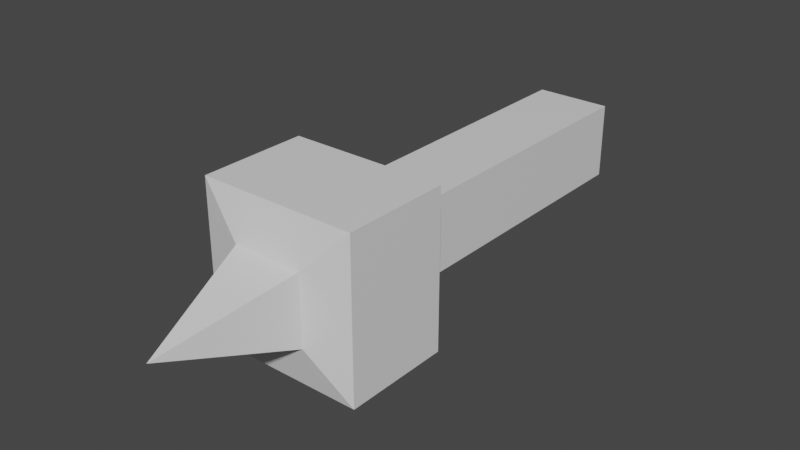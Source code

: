 # Source: stillBarrel.blend  (saved by Blender 2.90.8; exported with 4.5.12 LTS)
import bpy
from mathutils import Matrix  # noqa: F401  (used for matrix-valued properties, if any)

bpy.ops.wm.read_factory_settings(use_empty=True)
scene = bpy.context.scene
scene.name = 'Scene'

# ---- collections
col_collection = bpy.data.collections.new('Collection'); scene.collection.children.link(col_collection)

# ---- materials (node trees are filled in below, after node groups)
mat_material = bpy.data.materials.new('Material')
mat_material.alpha_threshold = 0.0
mat_material.use_transparent_shadow = False
mat_material.line_color = (0.0, 0.0, 0.0, 1.0)

# ---- material node trees
mat_material.use_nodes = True; mat_material.node_tree.nodes.clear()
_N = mat_material.node_tree.nodes; _L = mat_material.node_tree.links
n0 = _N.new('ShaderNodeOutputMaterial'); n0.name = 'Material Output'; n0.location = (300, 300)
n1 = _N.new('ShaderNodeBsdfPrincipled'); n1.name = 'Principled BSDF'; n1.location = (10, 300)
n1.distribution = 'GGX'
n1.subsurface_method = 'BURLEY'
n1.inputs[2].default_value = 0.4
n1.inputs[3].default_value = 1.45
n1.inputs[27].default_value = (0.0, 0.0, 0.0, 1.0)
n1.inputs[28].default_value = 1.0
_L.new(n1.outputs[0], n0.inputs[0])
n0.is_active_output = True

# ---- world
world_world = bpy.data.worlds.new('World'); scene.world = world_world
world_world.use_nodes = True; world_world.node_tree.nodes.clear()
_N = world_world.node_tree.nodes; _L = world_world.node_tree.links
n0 = _N.new('ShaderNodeOutputWorld'); n0.name = 'World Output'; n0.location = (300, 300)
n1 = _N.new('ShaderNodeBackground'); n1.name = 'Background'; n1.location = (10, 300)
n1.inputs[0].default_value = (0.05088, 0.05088, 0.05088, 1.0)
_L.new(n1.outputs[0], n0.inputs[0])
n0.is_active_output = True
world_world.color = (0.05088, 0.05088, 0.05088)
world_world.use_sun_shadow = False
world_world.sun_shadow_jitter_overblur = 0.0

# ---- meshes
me_cube = bpy.data.meshes.new('Cube')
me_cube.from_pydata([(1.22, 0.8331, 1.22), (1.22, 0.8331, -1.22), (1.22, -0.8331, 1.22), (1.22, -0.8331, -1.22), (-1.22, 0.8331, 1.22), (-1.22, 0.8331, -1.22), (-1.22, -0.8331, 1.22), (-1.22, -0.8331, -1.22), (0.5403, -1.0, 0.5403), (0.5403, -1.0, -0.5403), (-0.5403, -1.0, 0.5403), (-0.5403, -1.0, -0.5403), (0.0, -2.889, 0.0), (0.5955, 1.0, 0.5955), (0.5955, 1.0, -0.5955), (-0.5955, 1.0, 0.5955), (-0.5955, 1.0, -0.5955), (0.5955, 5.907, 0.5955), (0.5955, 5.907, -0.5955), (-0.5955, 5.907, 0.5955), (-0.5955, 5.907, -0.5955)], [], [(0, 4, 6, 2), (6, 7, 11, 10), (7, 6, 4, 5), (5, 1, 3, 7), (1, 0, 2, 3), (5, 4, 15, 16), (8, 10, 12), (7, 3, 9, 11), (2, 6, 10, 8), (3, 2, 8, 9), (10, 11, 12), (11, 9, 12), (9, 8, 12), (15, 13, 17, 19), (1, 5, 16, 14), (4, 0, 13, 15), (0, 1, 14, 13), (20, 19, 17, 18), (13, 14, 18, 17), (16, 15, 19, 20), (14, 16, 20, 18)])
_uv = me_cube.uv_layers.new(name='UVMap')
_uv.uv.foreach_set('vector', [0.625, 0.5, 0.875, 0.5, 0.875, 0.75, 0.625, 0.75, 0.625, 0.0, 0.375, 0.0, 0.375, 0.0, 0.625, 0.0, 0.375, 0.0, 0.625, 0.0, 0.625, 0.25, 0.375, 0.25, 0.125, 0.5, 0.375, 0.5, 0.375, 0.75, 0.125, 0.75, 0.375, 0.5, 0.625, 0.5, 0.625, 0.75, 0.375, 0.75, 0.375, 0.25, 0.625, 0.25, 0.625, 0.25, 0.375, 0.25, 0.625, 0.75, 0.875, 0.75, 0.625, 0.75, 0.125, 0.75, 0.375, 0.75, 0.375, 0.75, 0.125, 0.75, 0.625, 0.75, 0.875, 0.75, 0.875, 0.75, 0.625, 0.75, 0.375, 0.75, 0.625, 0.75, 0.625, 0.75, 0.375, 0.75, 0.625, 0.0, 0.375, 0.0, 0.625, 0.0, 0.125, 0.75, 0.375, 0.75, 0.125, 0.75, 0.375, 0.75, 0.625, 0.75, 0.375, 0.75, 0.875, 0.5, 0.625, 0.5, 0.625, 0.5, 0.875, 0.5, 0.375, 0.5, 0.125, 0.5, 0.125, 0.5, 0.375, 0.5, 0.875, 0.5, 0.625, 0.5, 0.625, 0.5, 0.875, 0.5, 0.625, 0.5, 0.375, 0.5, 0.375, 0.5, 0.625, 0.5, 0.375, 0.25, 0.625, 0.25, 0.625, 0.5, 0.375, 0.5, 0.625, 0.5, 0.375, 0.5, 0.375, 0.5, 0.625, 0.5, 0.375, 0.25, 0.625, 0.25, 0.625, 0.25, 0.375, 0.25, 0.375, 0.5, 0.125, 0.5, 0.125, 0.5, 0.375, 0.5])
me_cube.materials.append(mat_material)
me_cube.use_remesh_preserve_volume = False
me_cube.use_remesh_preserve_attributes = False
me_cube.use_mirror_vertex_groups = False
me_cube.update()

# ---- objects
ob_cube = bpy.data.objects.new('Cube', me_cube)

# ---- transforms, parenting, visibility, modifiers, constraints
ob_cube.location = (0.0, 0.0, 0.0)
ob_cube.lock_rotations_4d = False
ob_cube.empty_display_type = 'ARROWS'
ob_cube.lineart.crease_threshold = 0.0

# ---- collection membership
col_collection.objects.link(ob_cube)

# ---- scene / render settings (as saved in the file)
scene.frame_start = 1; scene.frame_end = 250; scene.frame_set(1)
scene.render.engine = 'BLENDER_EEVEE_NEXT'
scene.cycles.use_denoising = False
scene.cycles.samples = 128
scene.cycles.sampling_pattern = 'TABULATED_SOBOL'
scene.cycles.use_adaptive_sampling = False
scene.cycles.use_light_tree = False
scene.view_settings.view_transform = 'Filmic'
bpy.context.view_layer.update()

# ---- added for rendering (the .blend has no active camera and no usable light): camera, sun
cam_auto = bpy.data.cameras.new('AutoCamera')
cam_auto.lens = 50.0
cam_auto.sensor_width = 36.0
cam_auto.clip_end = 1000.0
ob_auto_camera = bpy.data.objects.new('AutoCamera', cam_auto)
scene.collection.objects.link(ob_auto_camera)
ob_auto_camera.location = (8.74303, -8.98262, 6.99442)
ob_auto_camera.rotation_euler = (1.09748, -7.21219e-08, 0.694738)
scene.camera = ob_auto_camera
light_auto_sun = bpy.data.lights.new('AutoSun', 'SUN')
light_auto_sun.energy = 3.0
light_auto_sun.angle = 0.0523599
ob_auto_sun = bpy.data.objects.new('AutoSun', light_auto_sun)
scene.collection.objects.link(ob_auto_sun)
ob_auto_sun.rotation_euler = (0.872665, 0.174533, 0.523599)
bpy.context.view_layer.update()

